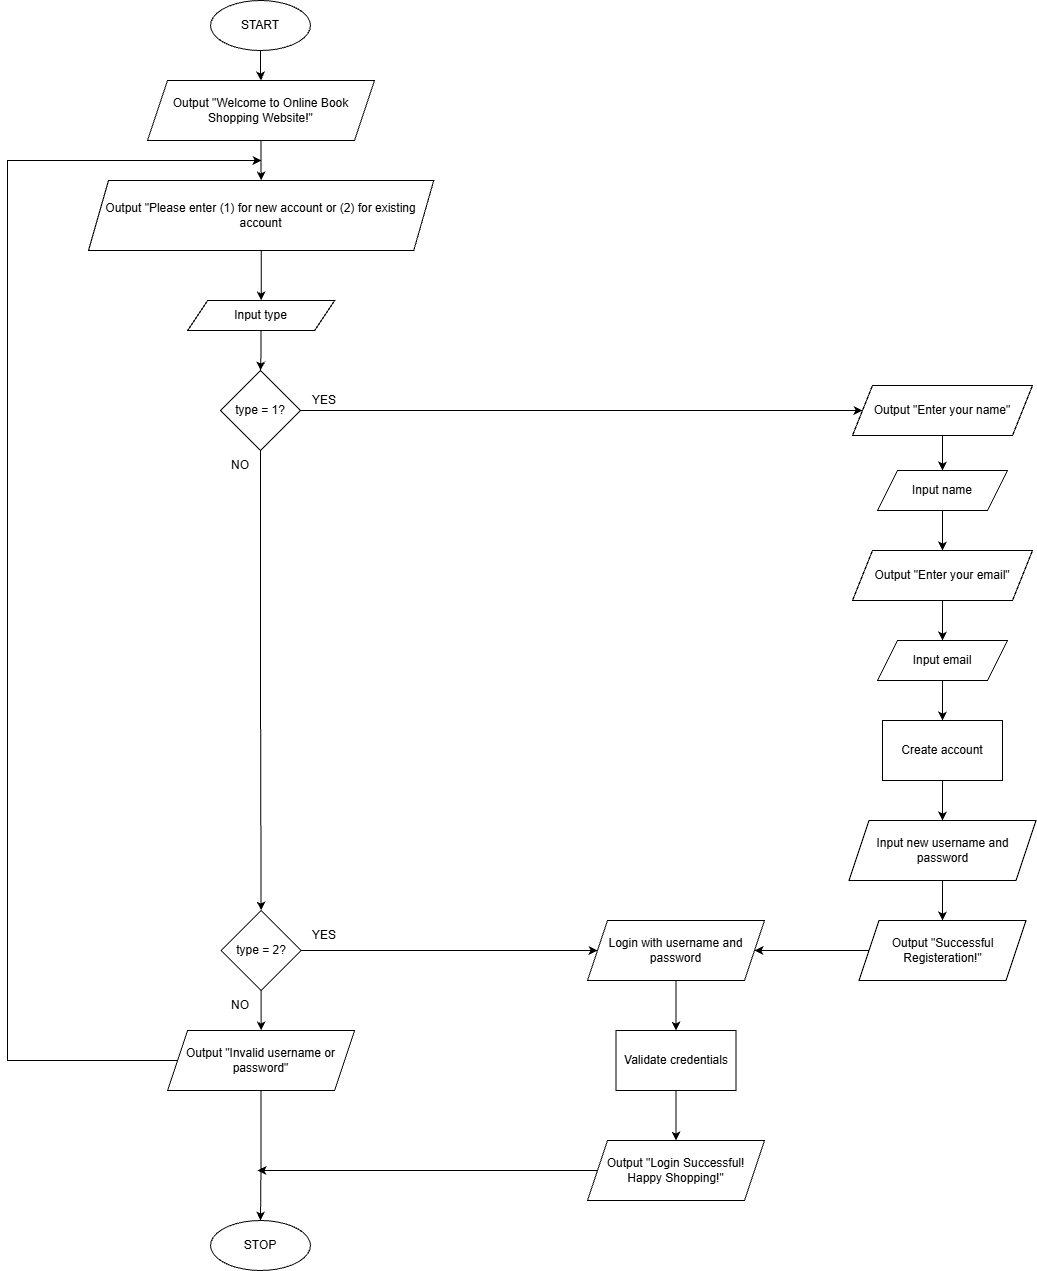

The diagram above was exported from draw.io. Its source (the exported page's mxGraphModel, read from the mxfile embedded in the PNG):
<mxGraphModel dx="1864" dy="809" grid="1" gridSize="10" guides="1" tooltips="1" connect="1" arrows="1" fold="1" page="1" pageScale="1" pageWidth="827" pageHeight="1169" math="0" shadow="0">
  <root>
    <mxCell id="0" />
    <mxCell id="1" parent="0" />
    <mxCell id="umRieFELRnuKtpz3muo9-3" edge="1" parent="1" source="umRieFELRnuKtpz3muo9-1" style="edgeStyle=orthogonalEdgeStyle;rounded=0;orthogonalLoop=1;jettySize=auto;html=1;" target="umRieFELRnuKtpz3muo9-2" value="">
      <mxGeometry relative="1" as="geometry" />
    </mxCell>
    <mxCell id="umRieFELRnuKtpz3muo9-1" parent="1" style="ellipse;whiteSpace=wrap;html=1;" value="START" vertex="1">
      <mxGeometry height="50" width="100" x="363" y="50" as="geometry" />
    </mxCell>
    <mxCell id="umRieFELRnuKtpz3muo9-5" edge="1" parent="1" source="umRieFELRnuKtpz3muo9-2" style="edgeStyle=orthogonalEdgeStyle;rounded=0;orthogonalLoop=1;jettySize=auto;html=1;" target="umRieFELRnuKtpz3muo9-4" value="">
      <mxGeometry relative="1" as="geometry" />
    </mxCell>
    <mxCell id="umRieFELRnuKtpz3muo9-2" parent="1" style="shape=parallelogram;perimeter=parallelogramPerimeter;whiteSpace=wrap;html=1;fixedSize=1;" value="Output &quot;Welcome to Online Book Shopping Website!&quot;" vertex="1">
      <mxGeometry height="60" width="227" x="300" y="130" as="geometry" />
    </mxCell>
    <mxCell id="umRieFELRnuKtpz3muo9-7" edge="1" parent="1" source="umRieFELRnuKtpz3muo9-4" style="edgeStyle=orthogonalEdgeStyle;rounded=0;orthogonalLoop=1;jettySize=auto;html=1;" target="umRieFELRnuKtpz3muo9-6" value="">
      <mxGeometry relative="1" as="geometry" />
    </mxCell>
    <mxCell id="umRieFELRnuKtpz3muo9-4" parent="1" style="shape=parallelogram;perimeter=parallelogramPerimeter;whiteSpace=wrap;html=1;fixedSize=1;" value="Output &quot;Please enter (1) for new account or (2) for existing account" vertex="1">
      <mxGeometry height="70" width="345.25" x="241" y="230" as="geometry" />
    </mxCell>
    <mxCell id="umRieFELRnuKtpz3muo9-9" edge="1" parent="1" source="umRieFELRnuKtpz3muo9-6" style="edgeStyle=orthogonalEdgeStyle;rounded=0;orthogonalLoop=1;jettySize=auto;html=1;" target="umRieFELRnuKtpz3muo9-8" value="">
      <mxGeometry relative="1" as="geometry" />
    </mxCell>
    <mxCell id="umRieFELRnuKtpz3muo9-6" parent="1" style="shape=parallelogram;perimeter=parallelogramPerimeter;whiteSpace=wrap;html=1;fixedSize=1;" value="Input type" vertex="1">
      <mxGeometry height="30" width="147" x="340.13" y="350" as="geometry" />
    </mxCell>
    <mxCell id="umRieFELRnuKtpz3muo9-11" edge="1" parent="1" source="umRieFELRnuKtpz3muo9-8" style="edgeStyle=orthogonalEdgeStyle;rounded=0;orthogonalLoop=1;jettySize=auto;html=1;" target="umRieFELRnuKtpz3muo9-10" value="">
      <mxGeometry relative="1" as="geometry" />
    </mxCell>
    <mxCell id="umRieFELRnuKtpz3muo9-42" edge="1" parent="1" source="umRieFELRnuKtpz3muo9-8" style="edgeStyle=orthogonalEdgeStyle;rounded=0;orthogonalLoop=1;jettySize=auto;html=1;" target="umRieFELRnuKtpz3muo9-38" value="">
      <mxGeometry relative="1" as="geometry" />
    </mxCell>
    <mxCell id="umRieFELRnuKtpz3muo9-8" parent="1" style="rhombus;whiteSpace=wrap;html=1;" value="type = 1?" vertex="1">
      <mxGeometry height="80" width="80" x="373" y="420" as="geometry" />
    </mxCell>
    <mxCell id="umRieFELRnuKtpz3muo9-21" edge="1" parent="1" source="umRieFELRnuKtpz3muo9-10" style="edgeStyle=orthogonalEdgeStyle;rounded=0;orthogonalLoop=1;jettySize=auto;html=1;" target="umRieFELRnuKtpz3muo9-20" value="">
      <mxGeometry relative="1" as="geometry" />
    </mxCell>
    <mxCell id="umRieFELRnuKtpz3muo9-27" edge="1" parent="1" source="umRieFELRnuKtpz3muo9-10" style="edgeStyle=orthogonalEdgeStyle;rounded=0;orthogonalLoop=1;jettySize=auto;html=1;" target="umRieFELRnuKtpz3muo9-26" value="">
      <mxGeometry relative="1" as="geometry" />
    </mxCell>
    <mxCell id="umRieFELRnuKtpz3muo9-10" parent="1" style="rhombus;whiteSpace=wrap;html=1;" value="type = 2?" vertex="1">
      <mxGeometry height="80" width="80" x="373.63" y="960" as="geometry" />
    </mxCell>
    <mxCell id="umRieFELRnuKtpz3muo9-48" edge="1" parent="1" source="umRieFELRnuKtpz3muo9-12" style="edgeStyle=orthogonalEdgeStyle;rounded=0;orthogonalLoop=1;jettySize=auto;html=1;" target="umRieFELRnuKtpz3muo9-39" value="">
      <mxGeometry relative="1" as="geometry" />
    </mxCell>
    <mxCell id="umRieFELRnuKtpz3muo9-12" parent="1" style="shape=parallelogram;perimeter=parallelogramPerimeter;whiteSpace=wrap;html=1;fixedSize=1;" value="Input name" vertex="1">
      <mxGeometry height="40" width="130" x="1030" y="520" as="geometry" />
    </mxCell>
    <mxCell id="umRieFELRnuKtpz3muo9-17" edge="1" parent="1" source="umRieFELRnuKtpz3muo9-14" style="edgeStyle=orthogonalEdgeStyle;rounded=0;orthogonalLoop=1;jettySize=auto;html=1;" target="umRieFELRnuKtpz3muo9-16" value="">
      <mxGeometry relative="1" as="geometry" />
    </mxCell>
    <mxCell id="umRieFELRnuKtpz3muo9-14" parent="1" style="whiteSpace=wrap;html=1;" value="Create account" vertex="1">
      <mxGeometry height="60" width="120" x="1035" y="770" as="geometry" />
    </mxCell>
    <mxCell id="umRieFELRnuKtpz3muo9-19" edge="1" parent="1" source="umRieFELRnuKtpz3muo9-16" style="edgeStyle=orthogonalEdgeStyle;rounded=0;orthogonalLoop=1;jettySize=auto;html=1;" target="umRieFELRnuKtpz3muo9-18" value="">
      <mxGeometry relative="1" as="geometry" />
    </mxCell>
    <mxCell id="umRieFELRnuKtpz3muo9-16" parent="1" style="shape=parallelogram;perimeter=parallelogramPerimeter;whiteSpace=wrap;html=1;fixedSize=1;" value="Input new username and password" vertex="1">
      <mxGeometry height="60" width="187" x="1001.5" y="870" as="geometry" />
    </mxCell>
    <mxCell id="umRieFELRnuKtpz3muo9-31" edge="1" parent="1" source="umRieFELRnuKtpz3muo9-18" style="edgeStyle=orthogonalEdgeStyle;rounded=0;orthogonalLoop=1;jettySize=auto;html=1;" target="umRieFELRnuKtpz3muo9-20" value="">
      <mxGeometry relative="1" as="geometry" />
    </mxCell>
    <mxCell id="umRieFELRnuKtpz3muo9-18" parent="1" style="shape=parallelogram;perimeter=parallelogramPerimeter;whiteSpace=wrap;html=1;fixedSize=1;" value="Output &quot;Successful Registeration!&quot;" vertex="1">
      <mxGeometry height="60" width="167" x="1011.5" y="970" as="geometry" />
    </mxCell>
    <mxCell id="umRieFELRnuKtpz3muo9-23" edge="1" parent="1" source="umRieFELRnuKtpz3muo9-20" style="edgeStyle=orthogonalEdgeStyle;rounded=0;orthogonalLoop=1;jettySize=auto;html=1;" target="umRieFELRnuKtpz3muo9-22" value="">
      <mxGeometry relative="1" as="geometry" />
    </mxCell>
    <mxCell id="umRieFELRnuKtpz3muo9-20" parent="1" style="shape=parallelogram;perimeter=parallelogramPerimeter;whiteSpace=wrap;html=1;fixedSize=1;" value="Login with username and password" vertex="1">
      <mxGeometry height="60" width="177" x="740" y="970" as="geometry" />
    </mxCell>
    <mxCell id="umRieFELRnuKtpz3muo9-25" edge="1" parent="1" source="umRieFELRnuKtpz3muo9-22" style="edgeStyle=orthogonalEdgeStyle;rounded=0;orthogonalLoop=1;jettySize=auto;html=1;" target="umRieFELRnuKtpz3muo9-24" value="">
      <mxGeometry relative="1" as="geometry" />
    </mxCell>
    <mxCell id="umRieFELRnuKtpz3muo9-22" parent="1" style="whiteSpace=wrap;html=1;" value="Validate credentials" vertex="1">
      <mxGeometry height="60" width="120" x="768.5" y="1080" as="geometry" />
    </mxCell>
    <mxCell id="umRieFELRnuKtpz3muo9-24" parent="1" style="shape=parallelogram;perimeter=parallelogramPerimeter;whiteSpace=wrap;html=1;fixedSize=1;" value="Output &quot;Login Successful! Happy Shopping!&quot;" vertex="1">
      <mxGeometry height="60" width="177" x="740" y="1190" as="geometry" />
    </mxCell>
    <mxCell id="umRieFELRnuKtpz3muo9-29" edge="1" parent="1" source="umRieFELRnuKtpz3muo9-26" style="edgeStyle=orthogonalEdgeStyle;rounded=0;orthogonalLoop=1;jettySize=auto;html=1;entryX=0.5;entryY=0;entryDx=0;entryDy=0;" target="umRieFELRnuKtpz3muo9-35" value="">
      <mxGeometry relative="1" as="geometry">
        <mxPoint x="413.5" y="1090" as="targetPoint" />
      </mxGeometry>
    </mxCell>
    <mxCell id="umRieFELRnuKtpz3muo9-26" parent="1" style="shape=parallelogram;perimeter=parallelogramPerimeter;whiteSpace=wrap;html=1;fixedSize=1;" value="Output &quot;Invalid username or password&quot;" vertex="1">
      <mxGeometry height="60" width="187" x="320.13" y="1080" as="geometry" />
    </mxCell>
    <mxCell id="umRieFELRnuKtpz3muo9-35" parent="1" style="ellipse;whiteSpace=wrap;html=1;" value="STOP" vertex="1">
      <mxGeometry height="50" width="100" x="363" y="1270" as="geometry" />
    </mxCell>
    <mxCell id="umRieFELRnuKtpz3muo9-37" edge="1" parent="1" source="umRieFELRnuKtpz3muo9-26" style="endArrow=classic;html=1;rounded=0;exitX=0;exitY=0.5;exitDx=0;exitDy=0;" value="">
      <mxGeometry height="50" relative="1" width="50" as="geometry">
        <Array as="points">
          <mxPoint x="160" y="1110" />
          <mxPoint x="160" y="210" />
        </Array>
        <mxPoint x="690" y="780" as="sourcePoint" />
        <mxPoint x="414" y="210" as="targetPoint" />
      </mxGeometry>
    </mxCell>
    <mxCell id="umRieFELRnuKtpz3muo9-49" edge="1" parent="1" source="umRieFELRnuKtpz3muo9-38" style="edgeStyle=orthogonalEdgeStyle;rounded=0;orthogonalLoop=1;jettySize=auto;html=1;" target="umRieFELRnuKtpz3muo9-12" value="">
      <mxGeometry relative="1" as="geometry" />
    </mxCell>
    <mxCell id="umRieFELRnuKtpz3muo9-38" parent="1" style="shape=parallelogram;perimeter=parallelogramPerimeter;whiteSpace=wrap;html=1;fixedSize=1;" value="Output &quot;Enter your name&quot;" vertex="1">
      <mxGeometry height="50" width="180" x="1005" y="435" as="geometry" />
    </mxCell>
    <mxCell id="umRieFELRnuKtpz3muo9-47" edge="1" parent="1" source="umRieFELRnuKtpz3muo9-39" style="edgeStyle=orthogonalEdgeStyle;rounded=0;orthogonalLoop=1;jettySize=auto;html=1;" target="umRieFELRnuKtpz3muo9-41" value="">
      <mxGeometry relative="1" as="geometry" />
    </mxCell>
    <mxCell id="umRieFELRnuKtpz3muo9-39" parent="1" style="shape=parallelogram;perimeter=parallelogramPerimeter;whiteSpace=wrap;html=1;fixedSize=1;" value="Output &quot;Enter your email&quot;" vertex="1">
      <mxGeometry height="50" width="180" x="1005" y="600" as="geometry" />
    </mxCell>
    <mxCell id="umRieFELRnuKtpz3muo9-46" edge="1" parent="1" source="umRieFELRnuKtpz3muo9-41" style="edgeStyle=orthogonalEdgeStyle;rounded=0;orthogonalLoop=1;jettySize=auto;html=1;" target="umRieFELRnuKtpz3muo9-14" value="">
      <mxGeometry relative="1" as="geometry" />
    </mxCell>
    <mxCell id="umRieFELRnuKtpz3muo9-41" parent="1" style="shape=parallelogram;perimeter=parallelogramPerimeter;whiteSpace=wrap;html=1;fixedSize=1;" value="Input email" vertex="1">
      <mxGeometry height="40" width="130" x="1030" y="690" as="geometry" />
    </mxCell>
    <mxCell id="umRieFELRnuKtpz3muo9-53" edge="1" parent="1" source="umRieFELRnuKtpz3muo9-24" style="endArrow=classic;html=1;rounded=0;exitX=0;exitY=0.5;exitDx=0;exitDy=0;" value="">
      <mxGeometry height="50" relative="1" width="50" as="geometry">
        <mxPoint x="570" y="1020" as="sourcePoint" />
        <mxPoint x="410" y="1220" as="targetPoint" />
      </mxGeometry>
    </mxCell>
    <mxCell id="Sp_4NtMC9RecBzNFNJl0-1" parent="1" style="text;html=1;whiteSpace=wrap;strokeColor=none;fillColor=none;align=center;verticalAlign=middle;rounded=0;" value="YES" vertex="1">
      <mxGeometry height="30" width="60" x="447.13" y="435" as="geometry" />
    </mxCell>
    <mxCell id="Sp_4NtMC9RecBzNFNJl0-2" parent="1" style="text;html=1;whiteSpace=wrap;strokeColor=none;fillColor=none;align=center;verticalAlign=middle;rounded=0;" value="YES" vertex="1">
      <mxGeometry height="30" width="60" x="447.13" y="970" as="geometry" />
    </mxCell>
    <mxCell id="Sp_4NtMC9RecBzNFNJl0-3" parent="1" style="text;html=1;whiteSpace=wrap;strokeColor=none;fillColor=none;align=center;verticalAlign=middle;rounded=0;" value="NO" vertex="1">
      <mxGeometry height="30" width="60" x="363" y="500" as="geometry" />
    </mxCell>
    <mxCell id="Sp_4NtMC9RecBzNFNJl0-5" parent="1" style="text;html=1;whiteSpace=wrap;strokeColor=none;fillColor=none;align=center;verticalAlign=middle;rounded=0;" value="NO" vertex="1">
      <mxGeometry height="30" width="60" x="363" y="1040" as="geometry" />
    </mxCell>
  </root>
</mxGraphModel>